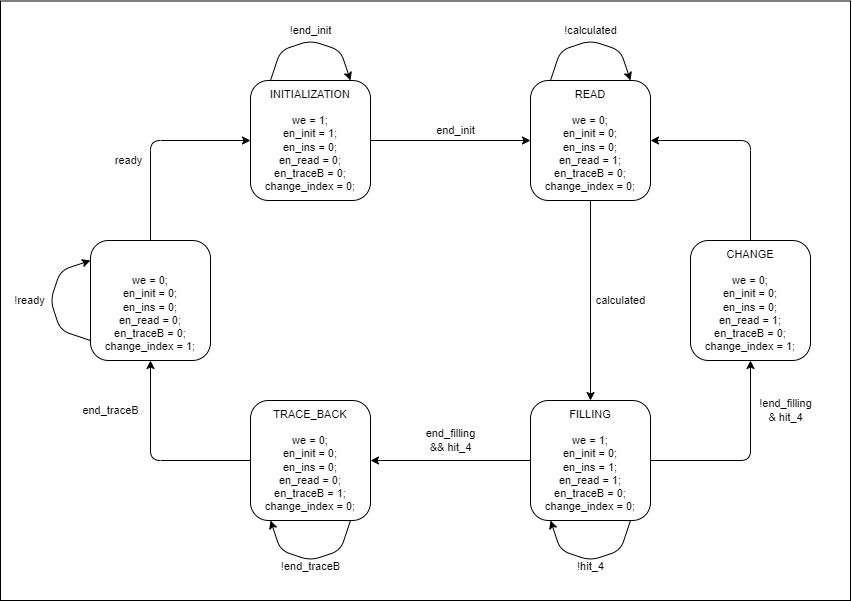

The diagram above was exported from draw.io. Its source (the exported page's mxGraphModel, read from the mxfile embedded in the PNG):
<mxGraphModel dx="1034" dy="488" grid="1" gridSize="10" guides="1" tooltips="1" connect="1" arrows="1" fold="1" page="0" pageScale="1" pageWidth="850" pageHeight="1100" background="none" math="0" shadow="0">
  <root>
    <mxCell id="0" />
    <mxCell id="1" parent="0" />
    <mxCell id="55" value="" style="rounded=0;whiteSpace=wrap;html=1;fillColor=light-dark(#FFFFFF,#5D5D5D);" vertex="1" parent="1">
      <mxGeometry x="-90" y="120.5" width="850" height="599.5" as="geometry" />
    </mxCell>
    <mxCell id="2" value="&lt;font style=&quot;color: light-dark(rgb(0, 0, 0), rgb(255, 255, 255));&quot;&gt;INITIALIZATION&lt;br style=&quot;font-size: 11px;&quot;&gt;&lt;br style=&quot;font-size: 11px;&quot;&gt;we = 1;&lt;br&gt;&lt;/font&gt;&lt;div&gt;&lt;font style=&quot;color: light-dark(rgb(0, 0, 0), rgb(255, 255, 255));&quot;&gt;en_init = 1;&lt;/font&gt;&lt;/div&gt;&lt;div&gt;&lt;font style=&quot;color: light-dark(rgb(0, 0, 0), rgb(255, 255, 255));&quot;&gt;en_ins = 0;&lt;/font&gt;&lt;/div&gt;&lt;div&gt;&lt;font style=&quot;color: light-dark(rgb(0, 0, 0), rgb(255, 255, 255));&quot;&gt;en_read = 0;&lt;br style=&quot;font-size: 11px;&quot;&gt;en_traceB = 0;&lt;/font&gt;&lt;/div&gt;&lt;div&gt;&lt;font style=&quot;color: light-dark(rgb(0, 0, 0), rgb(255, 255, 255));&quot;&gt;change_index = 0;&lt;/font&gt;&lt;/div&gt;" style="rounded=1;whiteSpace=wrap;html=1;fontSize=11;" parent="1" vertex="1">
      <mxGeometry x="160" y="200" width="120" height="120" as="geometry" />
    </mxCell>
    <mxCell id="3" value="READ&lt;br style=&quot;font-size: 11px;&quot;&gt;&lt;br style=&quot;font-size: 11px;&quot;&gt;&lt;font style=&quot;scrollbar-color: light-dark(#e2e2e2, #4b4b4b)&lt;br/&gt;&#09;&#09;&#09;&#09;&#09;light-dark(#fbfbfb, var(--dark-panel-color)); color: light-dark(rgb(0, 0, 0), rgb(255, 255, 255));&quot;&gt;we = 0;&lt;br style=&quot;scrollbar-color: light-dark(#e2e2e2, #4b4b4b)&lt;br/&gt;&#09;&#09;&#09;&#09;&#09;light-dark(#fbfbfb, var(--dark-panel-color));&quot;&gt;&lt;/font&gt;&lt;div style=&quot;scrollbar-color: light-dark(#e2e2e2, #4b4b4b)&lt;br/&gt;&#09;&#09;&#09;&#09;&#09;light-dark(#fbfbfb, var(--dark-panel-color));&quot;&gt;&lt;font style=&quot;scrollbar-color: light-dark(#e2e2e2, #4b4b4b)&lt;br/&gt;&#09;&#09;&#09;&#09;&#09;light-dark(#fbfbfb, var(--dark-panel-color)); color: light-dark(rgb(0, 0, 0), rgb(255, 255, 255));&quot;&gt;en_init = 0;&lt;/font&gt;&lt;/div&gt;&lt;div style=&quot;scrollbar-color: light-dark(#e2e2e2, #4b4b4b)&lt;br/&gt;&#09;&#09;&#09;&#09;&#09;light-dark(#fbfbfb, var(--dark-panel-color));&quot;&gt;&lt;font style=&quot;scrollbar-color: light-dark(#e2e2e2, #4b4b4b)&lt;br/&gt;&#09;&#09;&#09;&#09;&#09;light-dark(#fbfbfb, var(--dark-panel-color)); color: light-dark(rgb(0, 0, 0), rgb(255, 255, 255));&quot;&gt;en_ins = 0;&lt;/font&gt;&lt;/div&gt;&lt;div style=&quot;scrollbar-color: light-dark(#e2e2e2, #4b4b4b)&lt;br/&gt;&#09;&#09;&#09;&#09;&#09;light-dark(#fbfbfb, var(--dark-panel-color));&quot;&gt;&lt;font style=&quot;scrollbar-color: light-dark(#e2e2e2, #4b4b4b)&lt;br/&gt;&#09;&#09;&#09;&#09;&#09;light-dark(#fbfbfb, var(--dark-panel-color)); color: light-dark(rgb(0, 0, 0), rgb(255, 255, 255));&quot;&gt;en_read = 1;&lt;br style=&quot;scrollbar-color: light-dark(#e2e2e2, #4b4b4b)&lt;br/&gt;&#09;&#09;&#09;&#09;&#09;light-dark(#fbfbfb, var(--dark-panel-color));&quot;&gt;en_traceB = 0;&lt;/font&gt;&lt;/div&gt;&lt;div style=&quot;scrollbar-color: light-dark(#e2e2e2, #4b4b4b)&lt;br/&gt;&#09;&#09;&#09;&#09;&#09;light-dark(#fbfbfb, var(--dark-panel-color));&quot;&gt;&lt;font style=&quot;scrollbar-color: light-dark(#e2e2e2, #4b4b4b)&lt;br/&gt;&#09;&#09;&#09;&#09;&#09;light-dark(#fbfbfb, var(--dark-panel-color)); color: light-dark(rgb(0, 0, 0), rgb(255, 255, 255));&quot;&gt;change_index = 0;&lt;/font&gt;&lt;/div&gt;" style="rounded=1;whiteSpace=wrap;html=1;fontSize=11;" parent="1" vertex="1">
      <mxGeometry x="440" y="200" width="120" height="120" as="geometry" />
    </mxCell>
    <mxCell id="4" value="" style="endArrow=classic;html=1;exitX=1;exitY=0.5;exitDx=0;exitDy=0;fontSize=11;" parent="1" source="2" edge="1">
      <mxGeometry width="50" height="50" relative="1" as="geometry">
        <mxPoint x="430" y="310" as="sourcePoint" />
        <mxPoint x="440" y="260" as="targetPoint" />
      </mxGeometry>
    </mxCell>
    <mxCell id="5" value="end_init" style="text;html=1;align=center;verticalAlign=middle;resizable=0;points=[];autosize=1;strokeColor=none;fillColor=none;fontSize=11;" parent="1" vertex="1">
      <mxGeometry x="335" y="235" width="60" height="30" as="geometry" />
    </mxCell>
    <mxCell id="8" value="" style="endArrow=classic;html=1;fontSize=11;" parent="1" edge="1">
      <mxGeometry width="50" height="50" relative="1" as="geometry">
        <mxPoint x="180" y="200" as="sourcePoint" />
        <mxPoint x="260" y="200" as="targetPoint" />
        <Array as="points">
          <mxPoint x="190" y="170" />
          <mxPoint x="220" y="160" />
          <mxPoint x="250" y="170" />
        </Array>
      </mxGeometry>
    </mxCell>
    <mxCell id="10" value="!end_init" style="text;html=1;align=center;verticalAlign=middle;resizable=0;points=[];autosize=1;strokeColor=none;fillColor=none;fontSize=11;" parent="1" vertex="1">
      <mxGeometry x="185" y="135" width="70" height="30" as="geometry" />
    </mxCell>
    <mxCell id="13" value="" style="endArrow=classic;html=1;fontSize=11;" parent="1" edge="1">
      <mxGeometry width="50" height="50" relative="1" as="geometry">
        <mxPoint x="460" y="199.9999999999999" as="sourcePoint" />
        <mxPoint x="540" y="199.9999999999999" as="targetPoint" />
        <Array as="points">
          <mxPoint x="470" y="170" />
          <mxPoint x="500" y="160" />
          <mxPoint x="530" y="170" />
        </Array>
      </mxGeometry>
    </mxCell>
    <mxCell id="14" value="!calculated" style="text;html=1;align=center;verticalAlign=middle;resizable=0;points=[];autosize=1;strokeColor=none;fillColor=none;fontSize=11;" parent="1" vertex="1">
      <mxGeometry x="460" y="135" width="80" height="30" as="geometry" />
    </mxCell>
    <mxCell id="19" value="FILLING&lt;br style=&quot;font-size: 11px;&quot;&gt;&lt;br style=&quot;font-size: 11px;&quot;&gt;&lt;font style=&quot;scrollbar-color: light-dark(#e2e2e2, #4b4b4b)&lt;br/&gt;&#09;&#09;&#09;&#09;&#09;light-dark(#fbfbfb, var(--dark-panel-color)); color: light-dark(rgb(0, 0, 0), rgb(255, 255, 255));&quot;&gt;we = 1;&lt;br style=&quot;scrollbar-color: light-dark(#e2e2e2, #4b4b4b)&lt;br/&gt;&#09;&#09;&#09;&#09;&#09;light-dark(#fbfbfb, var(--dark-panel-color));&quot;&gt;&lt;/font&gt;&lt;div style=&quot;scrollbar-color: light-dark(#e2e2e2, #4b4b4b)&lt;br/&gt;&#09;&#09;&#09;&#09;&#09;light-dark(#fbfbfb, var(--dark-panel-color));&quot;&gt;&lt;font style=&quot;scrollbar-color: light-dark(#e2e2e2, #4b4b4b)&lt;br/&gt;&#09;&#09;&#09;&#09;&#09;light-dark(#fbfbfb, var(--dark-panel-color)); color: light-dark(rgb(0, 0, 0), rgb(255, 255, 255));&quot;&gt;en_init = 0;&lt;/font&gt;&lt;/div&gt;&lt;div style=&quot;scrollbar-color: light-dark(#e2e2e2, #4b4b4b)&lt;br/&gt;&#09;&#09;&#09;&#09;&#09;light-dark(#fbfbfb, var(--dark-panel-color));&quot;&gt;&lt;font style=&quot;scrollbar-color: light-dark(#e2e2e2, #4b4b4b)&lt;br/&gt;&#09;&#09;&#09;&#09;&#09;light-dark(#fbfbfb, var(--dark-panel-color)); color: light-dark(rgb(0, 0, 0), rgb(255, 255, 255));&quot;&gt;en_ins = 1;&lt;/font&gt;&lt;/div&gt;&lt;div style=&quot;scrollbar-color: light-dark(#e2e2e2, #4b4b4b)&lt;br/&gt;&#09;&#09;&#09;&#09;&#09;light-dark(#fbfbfb, var(--dark-panel-color));&quot;&gt;&lt;font style=&quot;scrollbar-color: light-dark(#e2e2e2, #4b4b4b)&lt;br/&gt;&#09;&#09;&#09;&#09;&#09;light-dark(#fbfbfb, var(--dark-panel-color)); color: light-dark(rgb(0, 0, 0), rgb(255, 255, 255));&quot;&gt;en_read = 1;&lt;br style=&quot;scrollbar-color: light-dark(#e2e2e2, #4b4b4b)&lt;br/&gt;&#09;&#09;&#09;&#09;&#09;light-dark(#fbfbfb, var(--dark-panel-color));&quot;&gt;en_traceB = 0;&lt;/font&gt;&lt;/div&gt;&lt;div style=&quot;scrollbar-color: light-dark(#e2e2e2, #4b4b4b)&lt;br/&gt;&#09;&#09;&#09;&#09;&#09;light-dark(#fbfbfb, var(--dark-panel-color));&quot;&gt;&lt;font style=&quot;scrollbar-color: light-dark(#e2e2e2, #4b4b4b)&lt;br/&gt;&#09;&#09;&#09;&#09;&#09;light-dark(#fbfbfb, var(--dark-panel-color)); color: light-dark(rgb(0, 0, 0), rgb(255, 255, 255));&quot;&gt;change_index = 0;&lt;/font&gt;&lt;/div&gt;" style="rounded=1;whiteSpace=wrap;html=1;fontSize=11;" parent="1" vertex="1">
      <mxGeometry x="440" y="520" width="120" height="120" as="geometry" />
    </mxCell>
    <mxCell id="20" value="TRACE_BACK&lt;br style=&quot;font-size: 11px;&quot;&gt;&lt;br style=&quot;font-size: 11px;&quot;&gt;&lt;font style=&quot;scrollbar-color: light-dark(#e2e2e2, #4b4b4b)&lt;br/&gt;&#09;&#09;&#09;&#09;&#09;light-dark(#fbfbfb, var(--dark-panel-color)); color: light-dark(rgb(0, 0, 0), rgb(255, 255, 255));&quot;&gt;we = 0;&lt;br style=&quot;scrollbar-color: light-dark(#e2e2e2, #4b4b4b)&lt;br/&gt;&#09;&#09;&#09;&#09;&#09;light-dark(#fbfbfb, var(--dark-panel-color));&quot;&gt;&lt;/font&gt;&lt;div style=&quot;scrollbar-color: light-dark(#e2e2e2, #4b4b4b)&lt;br/&gt;&#09;&#09;&#09;&#09;&#09;light-dark(#fbfbfb, var(--dark-panel-color));&quot;&gt;&lt;font style=&quot;scrollbar-color: light-dark(#e2e2e2, #4b4b4b)&lt;br/&gt;&#09;&#09;&#09;&#09;&#09;light-dark(#fbfbfb, var(--dark-panel-color)); color: light-dark(rgb(0, 0, 0), rgb(255, 255, 255));&quot;&gt;en_init = 0;&lt;/font&gt;&lt;/div&gt;&lt;div style=&quot;scrollbar-color: light-dark(#e2e2e2, #4b4b4b)&lt;br/&gt;&#09;&#09;&#09;&#09;&#09;light-dark(#fbfbfb, var(--dark-panel-color));&quot;&gt;&lt;font style=&quot;scrollbar-color: light-dark(#e2e2e2, #4b4b4b)&lt;br/&gt;&#09;&#09;&#09;&#09;&#09;light-dark(#fbfbfb, var(--dark-panel-color)); color: light-dark(rgb(0, 0, 0), rgb(255, 255, 255));&quot;&gt;en_ins = 0;&lt;/font&gt;&lt;/div&gt;&lt;div style=&quot;scrollbar-color: light-dark(#e2e2e2, #4b4b4b)&lt;br/&gt;&#09;&#09;&#09;&#09;&#09;light-dark(#fbfbfb, var(--dark-panel-color));&quot;&gt;&lt;font style=&quot;scrollbar-color: light-dark(#e2e2e2, #4b4b4b)&lt;br/&gt;&#09;&#09;&#09;&#09;&#09;light-dark(#fbfbfb, var(--dark-panel-color)); color: light-dark(rgb(0, 0, 0), rgb(255, 255, 255));&quot;&gt;en_read = 0;&lt;br style=&quot;scrollbar-color: light-dark(#e2e2e2, #4b4b4b)&lt;br/&gt;&#09;&#09;&#09;&#09;&#09;light-dark(#fbfbfb, var(--dark-panel-color));&quot;&gt;en_traceB = 1;&lt;/font&gt;&lt;/div&gt;&lt;div style=&quot;scrollbar-color: light-dark(#e2e2e2, #4b4b4b)&lt;br/&gt;&#09;&#09;&#09;&#09;&#09;light-dark(#fbfbfb, var(--dark-panel-color));&quot;&gt;&lt;font style=&quot;scrollbar-color: light-dark(#e2e2e2, #4b4b4b)&lt;br/&gt;&#09;&#09;&#09;&#09;&#09;light-dark(#fbfbfb, var(--dark-panel-color));&quot;&gt;&lt;font style=&quot;color: light-dark(rgb(0, 0, 0), rgb(255, 255, 255));&quot;&gt;change_index = 0&lt;/font&gt;;&lt;/font&gt;&lt;/div&gt;" style="rounded=1;whiteSpace=wrap;html=1;fontSize=11;" parent="1" vertex="1">
      <mxGeometry x="160" y="520" width="120" height="120" as="geometry" />
    </mxCell>
    <mxCell id="21" value="" style="endArrow=classic;html=1;exitX=0;exitY=0.5;exitDx=0;exitDy=0;fontSize=11;" parent="1" source="19" edge="1">
      <mxGeometry width="50" height="50" relative="1" as="geometry">
        <mxPoint x="400" y="580" as="sourcePoint" />
        <mxPoint x="280" y="580" as="targetPoint" />
      </mxGeometry>
    </mxCell>
    <mxCell id="30" value="&lt;font style=&quot;&quot;&gt;&lt;font style=&quot;color: light-dark(rgb(0, 0, 0), rgb(255, 255, 255));&quot;&gt;CHANGE&lt;/font&gt;&lt;br style=&quot;font-size: 11px;&quot;&gt;&lt;br style=&quot;font-size: 11px;&quot;&gt;&lt;font style=&quot;scrollbar-color: light-dark(#e2e2e2, #4b4b4b)&lt;br/&gt;&#09;&#09;&#09;&#09;&#09;light-dark(#fbfbfb, var(--dark-panel-color)); color: light-dark(rgb(0, 0, 0), rgb(255, 255, 255));&quot;&gt;we = 0;&lt;br style=&quot;scrollbar-color: light-dark(#e2e2e2, #4b4b4b)&lt;br/&gt;&#09;&#09;&#09;&#09;&#09;light-dark(#fbfbfb, var(--dark-panel-color));&quot;&gt;&lt;/font&gt;&lt;div style=&quot;scrollbar-color: light-dark(#e2e2e2, #4b4b4b)&lt;br/&gt;&#09;&#09;&#09;&#09;&#09;light-dark(#fbfbfb, var(--dark-panel-color));&quot;&gt;&lt;font style=&quot;scrollbar-color: light-dark(#e2e2e2, #4b4b4b)&lt;br/&gt;&#09;&#09;&#09;&#09;&#09;light-dark(#fbfbfb, var(--dark-panel-color)); color: light-dark(rgb(0, 0, 0), rgb(255, 255, 255));&quot;&gt;en_init = 0;&lt;/font&gt;&lt;/div&gt;&lt;div style=&quot;scrollbar-color: light-dark(#e2e2e2, #4b4b4b)&lt;br/&gt;&#09;&#09;&#09;&#09;&#09;light-dark(#fbfbfb, var(--dark-panel-color));&quot;&gt;&lt;font style=&quot;scrollbar-color: light-dark(#e2e2e2, #4b4b4b)&lt;br/&gt;&#09;&#09;&#09;&#09;&#09;light-dark(#fbfbfb, var(--dark-panel-color)); color: light-dark(rgb(0, 0, 0), rgb(255, 255, 255));&quot;&gt;en_ins = 0;&lt;/font&gt;&lt;/div&gt;&lt;div style=&quot;scrollbar-color: light-dark(#e2e2e2, #4b4b4b)&lt;br/&gt;&#09;&#09;&#09;&#09;&#09;light-dark(#fbfbfb, var(--dark-panel-color));&quot;&gt;&lt;font style=&quot;scrollbar-color: light-dark(#e2e2e2, #4b4b4b)&lt;br/&gt;&#09;&#09;&#09;&#09;&#09;light-dark(#fbfbfb, var(--dark-panel-color)); color: light-dark(rgb(0, 0, 0), rgb(255, 255, 255));&quot;&gt;en_read = 1;&lt;br style=&quot;scrollbar-color: light-dark(#e2e2e2, #4b4b4b)&lt;br/&gt;&#09;&#09;&#09;&#09;&#09;light-dark(#fbfbfb, var(--dark-panel-color));&quot;&gt;en_traceB = 0;&lt;/font&gt;&lt;/div&gt;&lt;div style=&quot;scrollbar-color: light-dark(#e2e2e2, #4b4b4b)&lt;br/&gt;&#09;&#09;&#09;&#09;&#09;light-dark(#fbfbfb, var(--dark-panel-color));&quot;&gt;&lt;font style=&quot;scrollbar-color: light-dark(#e2e2e2, #4b4b4b)&lt;br/&gt;&#09;&#09;&#09;&#09;&#09;light-dark(#fbfbfb, var(--dark-panel-color));&quot;&gt;&lt;font style=&quot;color: light-dark(rgb(0, 0, 0), rgb(255, 255, 255));&quot;&gt;change_index = 1;&lt;/font&gt;&lt;/font&gt;&lt;/div&gt;&lt;/font&gt;" style="rounded=1;whiteSpace=wrap;html=1;fontSize=11;" parent="1" vertex="1">
      <mxGeometry x="600" y="360" width="120" height="120" as="geometry" />
    </mxCell>
    <mxCell id="31" value="" style="endArrow=classic;html=1;exitX=0.5;exitY=0;exitDx=0;exitDy=0;entryX=1;entryY=0.5;entryDx=0;entryDy=0;" parent="1" source="30" target="3" edge="1">
      <mxGeometry width="50" height="50" relative="1" as="geometry">
        <mxPoint x="670" y="240" as="sourcePoint" />
        <mxPoint x="620" y="290" as="targetPoint" />
        <Array as="points">
          <mxPoint x="660" y="260" />
        </Array>
      </mxGeometry>
    </mxCell>
    <mxCell id="32" value="" style="endArrow=classic;html=1;entryX=0.5;entryY=1;entryDx=0;entryDy=0;exitX=1;exitY=0.5;exitDx=0;exitDy=0;" parent="1" source="19" target="30" edge="1">
      <mxGeometry width="50" height="50" relative="1" as="geometry">
        <mxPoint x="620" y="590" as="sourcePoint" />
        <mxPoint x="670" y="540" as="targetPoint" />
        <Array as="points">
          <mxPoint x="660" y="580" />
        </Array>
      </mxGeometry>
    </mxCell>
    <mxCell id="33" value="&lt;font style=&quot;color: light-dark(rgb(0, 0, 0), rgb(255, 255, 255));&quot;&gt;!end_filling&lt;/font&gt;&lt;div&gt;&lt;font style=&quot;color: light-dark(rgb(0, 0, 0), rgb(255, 255, 255));&quot;&gt;&amp;amp; hit_4&lt;/font&gt;&lt;/div&gt;" style="text;html=1;align=center;verticalAlign=middle;resizable=0;points=[];autosize=1;strokeColor=none;fillColor=none;fontSize=11;" parent="1" vertex="1">
      <mxGeometry x="655" y="510" width="80" height="40" as="geometry" />
    </mxCell>
    <mxCell id="34" value="" style="endArrow=classic;html=1;exitX=0.5;exitY=1;exitDx=0;exitDy=0;entryX=0.5;entryY=0;entryDx=0;entryDy=0;" parent="1" source="3" target="19" edge="1">
      <mxGeometry width="50" height="50" relative="1" as="geometry">
        <mxPoint x="450" y="460" as="sourcePoint" />
        <mxPoint x="500" y="410" as="targetPoint" />
      </mxGeometry>
    </mxCell>
    <mxCell id="35" value="calculated" style="text;html=1;align=center;verticalAlign=middle;resizable=0;points=[];autosize=1;strokeColor=none;fillColor=none;fontSize=11;" parent="1" vertex="1">
      <mxGeometry x="495" y="405" width="70" height="30" as="geometry" />
    </mxCell>
    <mxCell id="37" value="!hit_4" style="text;html=1;align=center;verticalAlign=middle;resizable=0;points=[];autosize=1;strokeColor=none;fillColor=none;fontSize=11;" parent="1" vertex="1">
      <mxGeometry x="475" y="671" width="50" height="30" as="geometry" />
    </mxCell>
    <mxCell id="38" value="" style="endArrow=classic;html=1;" parent="1" edge="1">
      <mxGeometry width="50" height="50" relative="1" as="geometry">
        <mxPoint x="540" y="640" as="sourcePoint" />
        <mxPoint x="460" y="640" as="targetPoint" />
        <Array as="points">
          <mxPoint x="530" y="670" />
          <mxPoint x="500" y="680" />
          <mxPoint x="470" y="670" />
        </Array>
      </mxGeometry>
    </mxCell>
    <mxCell id="39" value="&lt;font style=&quot;color: light-dark(rgb(0, 0, 0), rgb(255, 255, 255));&quot;&gt;end_filling&lt;/font&gt;&lt;div&gt;&lt;font style=&quot;color: light-dark(rgb(0, 0, 0), rgb(255, 255, 255));&quot;&gt;&amp;amp;&amp;amp; hit_4&lt;/font&gt;&lt;/div&gt;" style="text;html=1;align=center;verticalAlign=middle;resizable=0;points=[];autosize=1;strokeColor=none;fillColor=none;fontSize=11;" parent="1" vertex="1">
      <mxGeometry x="325" y="540" width="70" height="40" as="geometry" />
    </mxCell>
    <mxCell id="42" value="!end_traceB" style="text;html=1;align=center;verticalAlign=middle;resizable=0;points=[];autosize=1;strokeColor=none;fillColor=none;fontSize=11;" parent="1" vertex="1">
      <mxGeometry x="180" y="671" width="80" height="30" as="geometry" />
    </mxCell>
    <mxCell id="43" value="" style="endArrow=classic;html=1;" parent="1" edge="1">
      <mxGeometry width="50" height="50" relative="1" as="geometry">
        <mxPoint x="260" y="640" as="sourcePoint" />
        <mxPoint x="180" y="640" as="targetPoint" />
        <Array as="points">
          <mxPoint x="250" y="670" />
          <mxPoint x="220" y="680" />
          <mxPoint x="190" y="670" />
        </Array>
      </mxGeometry>
    </mxCell>
    <mxCell id="44" value="&lt;font style=&quot;&quot;&gt;&lt;font color=&quot;rgba(0, 0, 0, 0)&quot;&gt;IDLE&lt;/font&gt;&lt;br style=&quot;font-size: 11px;&quot;&gt;&lt;br style=&quot;font-size: 11px;&quot;&gt;&lt;font style=&quot;scrollbar-color: light-dark(#e2e2e2, #4b4b4b)&lt;br/&gt;&#09;&#09;&#09;&#09;&#09;light-dark(#fbfbfb, var(--dark-panel-color)); color: light-dark(rgb(0, 0, 0), rgb(255, 255, 255));&quot;&gt;we = 0;&lt;br style=&quot;scrollbar-color: light-dark(#e2e2e2, #4b4b4b)&lt;br/&gt;&#09;&#09;&#09;&#09;&#09;light-dark(#fbfbfb, var(--dark-panel-color));&quot;&gt;&lt;/font&gt;&lt;div style=&quot;scrollbar-color: light-dark(#e2e2e2, #4b4b4b)&lt;br/&gt;&#09;&#09;&#09;&#09;&#09;light-dark(#fbfbfb, var(--dark-panel-color));&quot;&gt;&lt;font style=&quot;scrollbar-color: light-dark(#e2e2e2, #4b4b4b)&lt;br/&gt;&#09;&#09;&#09;&#09;&#09;light-dark(#fbfbfb, var(--dark-panel-color)); color: light-dark(rgb(0, 0, 0), rgb(255, 255, 255));&quot;&gt;en_init = 0;&lt;/font&gt;&lt;/div&gt;&lt;div style=&quot;scrollbar-color: light-dark(#e2e2e2, #4b4b4b)&lt;br/&gt;&#09;&#09;&#09;&#09;&#09;light-dark(#fbfbfb, var(--dark-panel-color));&quot;&gt;&lt;font style=&quot;scrollbar-color: light-dark(#e2e2e2, #4b4b4b)&lt;br/&gt;&#09;&#09;&#09;&#09;&#09;light-dark(#fbfbfb, var(--dark-panel-color)); color: light-dark(rgb(0, 0, 0), rgb(255, 255, 255));&quot;&gt;en_ins = 0;&lt;/font&gt;&lt;/div&gt;&lt;div style=&quot;scrollbar-color: light-dark(#e2e2e2, #4b4b4b)&lt;br/&gt;&#09;&#09;&#09;&#09;&#09;light-dark(#fbfbfb, var(--dark-panel-color));&quot;&gt;&lt;font style=&quot;scrollbar-color: light-dark(#e2e2e2, #4b4b4b)&lt;br/&gt;&#09;&#09;&#09;&#09;&#09;light-dark(#fbfbfb, var(--dark-panel-color)); color: light-dark(rgb(0, 0, 0), rgb(255, 255, 255));&quot;&gt;en_read = 0;&lt;br style=&quot;scrollbar-color: light-dark(#e2e2e2, #4b4b4b)&lt;br/&gt;&#09;&#09;&#09;&#09;&#09;light-dark(#fbfbfb, var(--dark-panel-color));&quot;&gt;en_traceB = 0;&lt;/font&gt;&lt;/div&gt;&lt;div style=&quot;scrollbar-color: light-dark(#e2e2e2, #4b4b4b)&lt;br/&gt;&#09;&#09;&#09;&#09;&#09;light-dark(#fbfbfb, var(--dark-panel-color));&quot;&gt;&lt;font style=&quot;scrollbar-color: light-dark(#e2e2e2, #4b4b4b)&lt;br/&gt;&#09;&#09;&#09;&#09;&#09;light-dark(#fbfbfb, var(--dark-panel-color));&quot;&gt;&lt;font style=&quot;color: light-dark(rgb(0, 0, 0), rgb(255, 255, 255));&quot;&gt;change_index = 1;&lt;/font&gt;&lt;/font&gt;&lt;/div&gt;&lt;/font&gt;" style="rounded=1;whiteSpace=wrap;html=1;fontSize=11;" parent="1" vertex="1">
      <mxGeometry y="360" width="120" height="120" as="geometry" />
    </mxCell>
    <mxCell id="45" value="" style="endArrow=classic;html=1;entryX=0.5;entryY=1;entryDx=0;entryDy=0;exitX=0;exitY=0.5;exitDx=0;exitDy=0;" parent="1" source="20" target="44" edge="1">
      <mxGeometry width="50" height="50" relative="1" as="geometry">
        <mxPoint x="10" y="580" as="sourcePoint" />
        <mxPoint x="60" y="530" as="targetPoint" />
        <Array as="points">
          <mxPoint x="60" y="580" />
        </Array>
      </mxGeometry>
    </mxCell>
    <mxCell id="49" value="" style="endArrow=classic;html=1;" parent="1" edge="1">
      <mxGeometry width="50" height="50" relative="1" as="geometry">
        <mxPoint y="460" as="sourcePoint" />
        <mxPoint y="380" as="targetPoint" />
        <Array as="points">
          <mxPoint x="-30" y="450" />
          <mxPoint x="-40" y="420" />
          <mxPoint x="-30" y="390" />
        </Array>
      </mxGeometry>
    </mxCell>
    <mxCell id="50" value="!ready" style="text;html=1;align=center;verticalAlign=middle;resizable=0;points=[];autosize=1;strokeColor=none;fillColor=none;fontSize=11;" parent="1" vertex="1">
      <mxGeometry x="-86" y="405" width="50" height="30" as="geometry" />
    </mxCell>
    <mxCell id="51" value="end_traceB" style="text;html=1;align=center;verticalAlign=middle;resizable=0;points=[];autosize=1;strokeColor=none;fillColor=none;fontSize=11;" parent="1" vertex="1">
      <mxGeometry x="-20" y="515" width="80" height="30" as="geometry" />
    </mxCell>
    <mxCell id="52" value="" style="endArrow=classic;html=1;entryX=0;entryY=0.5;entryDx=0;entryDy=0;exitX=0.5;exitY=0;exitDx=0;exitDy=0;" parent="1" source="44" target="2" edge="1">
      <mxGeometry width="50" height="50" relative="1" as="geometry">
        <mxPoint x="-10" y="300" as="sourcePoint" />
        <mxPoint x="40" y="250" as="targetPoint" />
        <Array as="points">
          <mxPoint x="60" y="260" />
        </Array>
      </mxGeometry>
    </mxCell>
    <mxCell id="53" value="ready" style="text;html=1;align=center;verticalAlign=middle;resizable=0;points=[];autosize=1;strokeColor=none;fillColor=none;fontSize=11;" parent="1" vertex="1">
      <mxGeometry x="13" y="265" width="50" height="30" as="geometry" />
    </mxCell>
  </root>
</mxGraphModel>